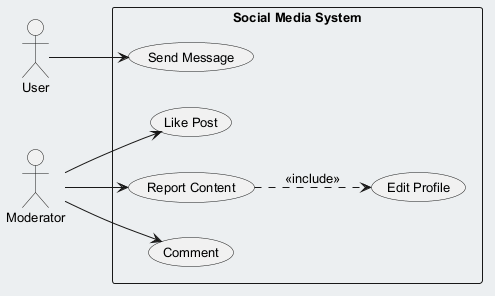

The diagram above was rendered by PlantUML. Its source (embedded in the PNG):
@startuml
skinparam backgroundColor #ECEFF1
skinparam classBackgroundColor #FFFFFF
skinparam classBorderColor #455A64
skinparam defaultFontSize 13
left to right direction
actor "User" as U
actor "Moderator" as M
rectangle "Social Media System" {
  usecase "Send Message" as UC_SendMessage
  usecase "Like Post" as UC_LikePost
  usecase "Report Content" as UC_ReportContent
  usecase "Comment" as UC_Comment
  usecase "Edit Profile" as UC_EditProfile
}
U --> UC_SendMessage
M --> UC_LikePost
M --> UC_ReportContent
M --> UC_Comment
UC_ReportContent ..> UC_EditProfile : <<include>>
@enduml